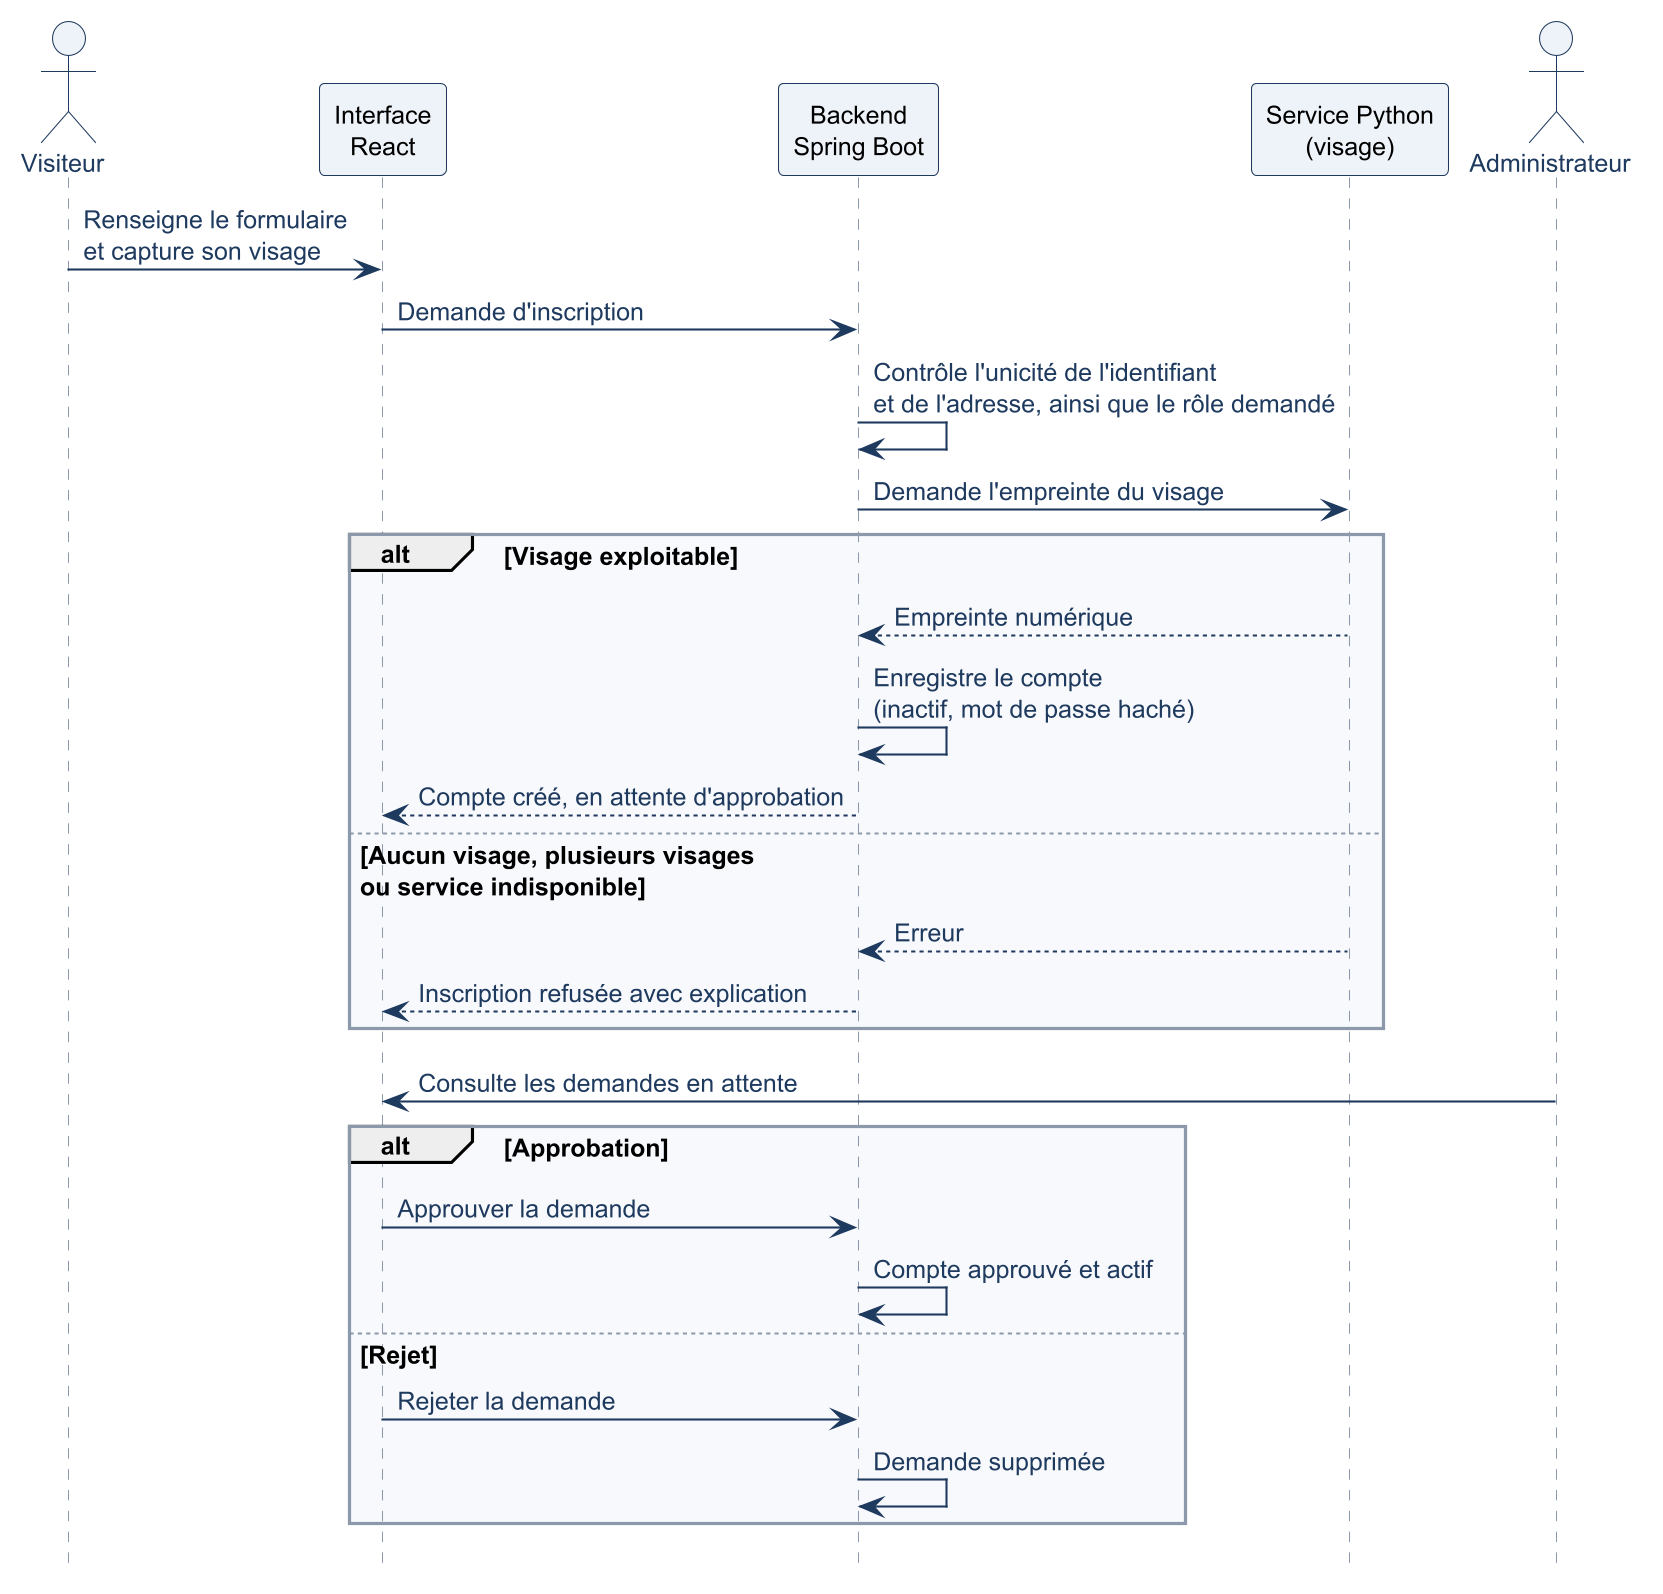

The diagram above was rendered by PlantUML. Its source (embedded in the PNG):
@startuml fig4_3_sequence_inscription
!include style.puml
hide footbox

actor "Visiteur" as V
participant "Interface\nReact" as UI
participant "Backend\nSpring Boot" as B
participant "Service Python\n(visage)" as IA
actor "Administrateur" as A

V -> UI : Renseigne le formulaire\net capture son visage
UI -> B : Demande d'inscription
B -> B : Contrôle l'unicité de l'identifiant\net de l'adresse, ainsi que le rôle demandé
B -> IA : Demande l'empreinte du visage

alt Visage exploitable
  IA --> B : Empreinte numérique
  B -> B : Enregistre le compte\n(inactif, mot de passe haché)
  B --> UI : Compte créé, en attente d'approbation
else Aucun visage, plusieurs visages\nou service indisponible
  IA --> B : Erreur
  B --> UI : Inscription refusée avec explication
end

A -> UI : Consulte les demandes en attente

alt Approbation
  UI -> B : Approuver la demande
  B -> B : Compte approuvé et actif
else Rejet
  UI -> B : Rejeter la demande
  B -> B : Demande supprimée
end
@enduml